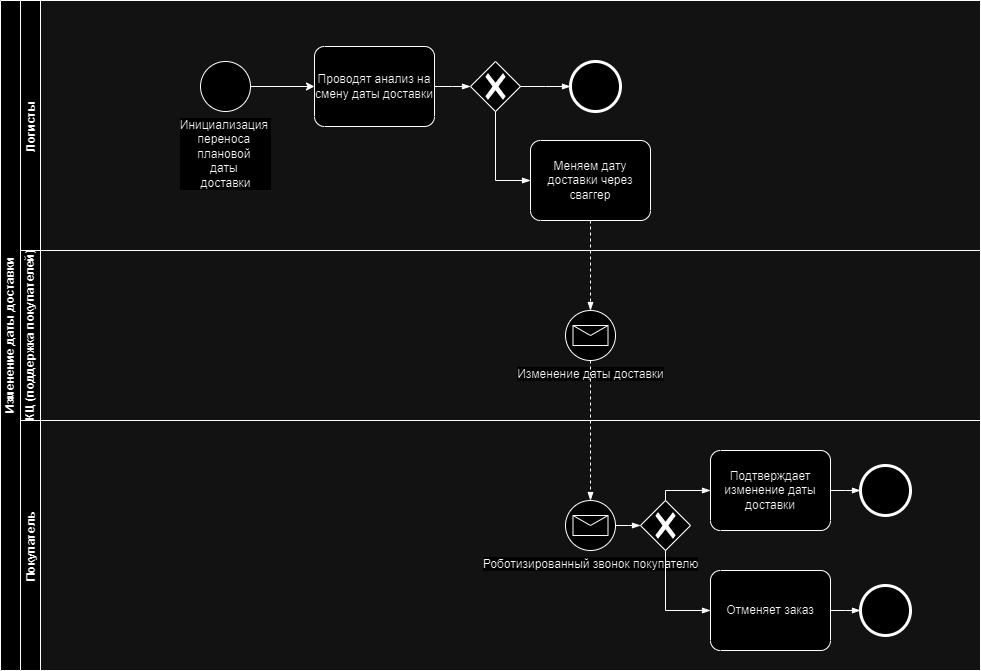

The diagram above was exported from draw.io. Its source (the exported page's mxGraphModel, read from the mxfile embedded in the PNG):
<mxGraphModel dx="2074" dy="2718" grid="1" gridSize="10" guides="1" tooltips="1" connect="1" arrows="1" fold="1" page="0" pageScale="1" pageWidth="827" pageHeight="1169" math="0" shadow="0">
  <root>
    <mxCell id="0" />
    <mxCell id="1" parent="0" />
    <mxCell id="tADJbYhTkMRDe6y0abn6-1" value="Изменение даты доставки" style="swimlane;html=1;childLayout=stackLayout;resizeParent=1;resizeParentMax=0;horizontal=0;startSize=20;horizontalStack=0;" parent="1" vertex="1">
      <mxGeometry x="20" y="-1280" width="980" height="670" as="geometry" />
    </mxCell>
    <mxCell id="tADJbYhTkMRDe6y0abn6-6" value="Логисты" style="swimlane;startSize=20;horizontal=0;" parent="tADJbYhTkMRDe6y0abn6-1" vertex="1">
      <mxGeometry x="20" width="960" height="250" as="geometry" />
    </mxCell>
    <mxCell id="tADJbYhTkMRDe6y0abn6-8" value="Проводят анализ на смену даты доставки" style="points=[[0.25,0,0],[0.5,0,0],[0.75,0,0],[1,0.25,0],[1,0.5,0],[1,0.75,0],[0.75,1,0],[0.5,1,0],[0.25,1,0],[0,0.75,0],[0,0.5,0],[0,0.25,0]];shape=mxgraph.bpmn.task;whiteSpace=wrap;rectStyle=rounded;size=10;taskMarker=abstract;" parent="tADJbYhTkMRDe6y0abn6-6" vertex="1">
      <mxGeometry x="294" y="46" width="120" height="80" as="geometry" />
    </mxCell>
    <mxCell id="tADJbYhTkMRDe6y0abn6-10" value="" style="points=[[0.25,0.25,0],[0.5,0,0],[0.75,0.25,0],[1,0.5,0],[0.75,0.75,0],[0.5,1,0],[0.25,0.75,0],[0,0.5,0]];shape=mxgraph.bpmn.gateway2;html=1;verticalLabelPosition=bottom;labelBackgroundColor=#ffffff;verticalAlign=top;align=center;perimeter=rhombusPerimeter;outlineConnect=0;outline=none;symbol=none;gwType=exclusive;" parent="tADJbYhTkMRDe6y0abn6-6" vertex="1">
      <mxGeometry x="450" y="61" width="50" height="50" as="geometry" />
    </mxCell>
    <mxCell id="tADJbYhTkMRDe6y0abn6-11" value="" style="edgeStyle=elbowEdgeStyle;fontSize=12;html=1;endArrow=blockThin;endFill=1;rounded=0;exitX=1;exitY=0.5;exitDx=0;exitDy=0;exitPerimeter=0;entryX=0;entryY=0.5;entryDx=0;entryDy=0;entryPerimeter=0;" parent="tADJbYhTkMRDe6y0abn6-6" source="tADJbYhTkMRDe6y0abn6-8" target="tADJbYhTkMRDe6y0abn6-10" edge="1">
      <mxGeometry width="160" relative="1" as="geometry">
        <mxPoint x="380" y="236" as="sourcePoint" />
        <mxPoint x="540" y="236" as="targetPoint" />
      </mxGeometry>
    </mxCell>
    <mxCell id="tADJbYhTkMRDe6y0abn6-12" value="" style="points=[[0.145,0.145,0],[0.5,0,0],[0.855,0.145,0],[1,0.5,0],[0.855,0.855,0],[0.5,1,0],[0.145,0.855,0],[0,0.5,0]];shape=mxgraph.bpmn.event;html=1;verticalLabelPosition=bottom;labelBackgroundColor=#ffffff;verticalAlign=top;align=center;perimeter=ellipsePerimeter;outlineConnect=0;aspect=fixed;outline=end;symbol=terminate2;" parent="tADJbYhTkMRDe6y0abn6-6" vertex="1">
      <mxGeometry x="550" y="61" width="50" height="50" as="geometry" />
    </mxCell>
    <mxCell id="tADJbYhTkMRDe6y0abn6-13" value="" style="edgeStyle=elbowEdgeStyle;fontSize=12;html=1;endArrow=blockThin;endFill=1;rounded=0;exitX=1;exitY=0.5;exitDx=0;exitDy=0;exitPerimeter=0;entryX=0;entryY=0.5;entryDx=0;entryDy=0;entryPerimeter=0;" parent="tADJbYhTkMRDe6y0abn6-6" source="tADJbYhTkMRDe6y0abn6-10" target="tADJbYhTkMRDe6y0abn6-12" edge="1">
      <mxGeometry width="160" relative="1" as="geometry">
        <mxPoint x="440" y="86" as="sourcePoint" />
        <mxPoint x="600" y="86" as="targetPoint" />
      </mxGeometry>
    </mxCell>
    <mxCell id="tADJbYhTkMRDe6y0abn6-14" value="Меняем дату доставки через сваггер" style="points=[[0.25,0,0],[0.5,0,0],[0.75,0,0],[1,0.25,0],[1,0.5,0],[1,0.75,0],[0.75,1,0],[0.5,1,0],[0.25,1,0],[0,0.75,0],[0,0.5,0],[0,0.25,0]];shape=mxgraph.bpmn.task;whiteSpace=wrap;rectStyle=rounded;size=10;taskMarker=abstract;" parent="tADJbYhTkMRDe6y0abn6-6" vertex="1">
      <mxGeometry x="510" y="140" width="120" height="80" as="geometry" />
    </mxCell>
    <mxCell id="tADJbYhTkMRDe6y0abn6-15" value="" style="edgeStyle=elbowEdgeStyle;fontSize=12;html=1;endArrow=blockThin;endFill=1;rounded=0;exitX=0.5;exitY=1;exitDx=0;exitDy=0;exitPerimeter=0;entryX=0;entryY=0.5;entryDx=0;entryDy=0;entryPerimeter=0;" parent="tADJbYhTkMRDe6y0abn6-6" source="tADJbYhTkMRDe6y0abn6-10" target="tADJbYhTkMRDe6y0abn6-14" edge="1">
      <mxGeometry width="160" relative="1" as="geometry">
        <mxPoint x="390" y="180" as="sourcePoint" />
        <mxPoint x="550" y="180" as="targetPoint" />
        <Array as="points">
          <mxPoint x="475" y="160" />
        </Array>
      </mxGeometry>
    </mxCell>
    <mxCell id="tADJbYhTkMRDe6y0abn6-34" value="Инициализация&amp;nbsp;&lt;br&gt;переноса&amp;nbsp;&lt;br&gt;плановой&amp;nbsp;&lt;br&gt;даты&amp;nbsp;&lt;br&gt;доставки" style="points=[[0.145,0.145,0],[0.5,0,0],[0.855,0.145,0],[1,0.5,0],[0.855,0.855,0],[0.5,1,0],[0.145,0.855,0],[0,0.5,0]];shape=mxgraph.bpmn.event;html=1;verticalLabelPosition=bottom;labelBackgroundColor=#ffffff;verticalAlign=top;align=center;perimeter=ellipsePerimeter;outlineConnect=0;aspect=fixed;outline=standard;symbol=general;" parent="tADJbYhTkMRDe6y0abn6-6" vertex="1">
      <mxGeometry x="180" y="61" width="50" height="50" as="geometry" />
    </mxCell>
    <mxCell id="tADJbYhTkMRDe6y0abn6-35" value="" style="endArrow=classic;html=1;rounded=0;exitX=1;exitY=0.5;exitDx=0;exitDy=0;exitPerimeter=0;entryX=0;entryY=0.5;entryDx=0;entryDy=0;entryPerimeter=0;" parent="tADJbYhTkMRDe6y0abn6-6" source="tADJbYhTkMRDe6y0abn6-34" target="tADJbYhTkMRDe6y0abn6-8" edge="1">
      <mxGeometry width="50" height="50" relative="1" as="geometry">
        <mxPoint x="730" y="430" as="sourcePoint" />
        <mxPoint x="270" y="86" as="targetPoint" />
      </mxGeometry>
    </mxCell>
    <mxCell id="tADJbYhTkMRDe6y0abn6-16" value="КЦ (поддержка покупателей)" style="swimlane;html=1;startSize=20;horizontal=0;" parent="tADJbYhTkMRDe6y0abn6-1" vertex="1">
      <mxGeometry x="20" y="250" width="960" height="170" as="geometry" />
    </mxCell>
    <mxCell id="tADJbYhTkMRDe6y0abn6-17" value="Изменение даты доставки" style="points=[[0.145,0.145,0],[0.5,0,0],[0.855,0.145,0],[1,0.5,0],[0.855,0.855,0],[0.5,1,0],[0.145,0.855,0],[0,0.5,0]];shape=mxgraph.bpmn.event;html=1;verticalLabelPosition=bottom;labelBackgroundColor=#ffffff;verticalAlign=top;align=center;perimeter=ellipsePerimeter;outlineConnect=0;aspect=fixed;outline=standard;symbol=message;" parent="tADJbYhTkMRDe6y0abn6-16" vertex="1">
      <mxGeometry x="545" y="60" width="50" height="50" as="geometry" />
    </mxCell>
    <mxCell id="tADJbYhTkMRDe6y0abn6-20" value="" style="edgeStyle=elbowEdgeStyle;fontSize=12;html=1;endArrow=blockThin;endFill=1;rounded=0;exitX=0.5;exitY=1;exitDx=0;exitDy=0;exitPerimeter=0;entryX=0.5;entryY=0;entryDx=0;entryDy=0;entryPerimeter=0;dashed=1;" parent="tADJbYhTkMRDe6y0abn6-1" source="tADJbYhTkMRDe6y0abn6-14" target="tADJbYhTkMRDe6y0abn6-17" edge="1">
      <mxGeometry width="160" relative="1" as="geometry">
        <mxPoint x="330" y="680" as="sourcePoint" />
        <mxPoint x="490" y="680" as="targetPoint" />
      </mxGeometry>
    </mxCell>
    <mxCell id="tADJbYhTkMRDe6y0abn6-21" value="" style="edgeStyle=elbowEdgeStyle;fontSize=12;html=1;endArrow=blockThin;endFill=1;rounded=0;exitX=0.5;exitY=1;exitDx=0;exitDy=0;exitPerimeter=0;entryX=0.5;entryY=0;entryDx=0;entryDy=0;entryPerimeter=0;dashed=1;" parent="tADJbYhTkMRDe6y0abn6-1" source="tADJbYhTkMRDe6y0abn6-17" target="tADJbYhTkMRDe6y0abn6-23" edge="1">
      <mxGeometry width="160" relative="1" as="geometry">
        <mxPoint x="420" y="720" as="sourcePoint" />
        <mxPoint x="580" y="720" as="targetPoint" />
      </mxGeometry>
    </mxCell>
    <mxCell id="tADJbYhTkMRDe6y0abn6-22" value="Покупатель" style="swimlane;startSize=20;horizontal=0;" parent="tADJbYhTkMRDe6y0abn6-1" vertex="1">
      <mxGeometry x="20" y="420" width="960" height="250" as="geometry" />
    </mxCell>
    <mxCell id="tADJbYhTkMRDe6y0abn6-23" value="Роботизированный звонок покупателю" style="points=[[0.145,0.145,0],[0.5,0,0],[0.855,0.145,0],[1,0.5,0],[0.855,0.855,0],[0.5,1,0],[0.145,0.855,0],[0,0.5,0]];shape=mxgraph.bpmn.event;html=1;verticalLabelPosition=bottom;labelBackgroundColor=#ffffff;verticalAlign=top;align=center;perimeter=ellipsePerimeter;outlineConnect=0;aspect=fixed;outline=standard;symbol=message;" parent="tADJbYhTkMRDe6y0abn6-22" vertex="1">
      <mxGeometry x="545" y="80" width="50" height="50" as="geometry" />
    </mxCell>
    <mxCell id="tADJbYhTkMRDe6y0abn6-24" value="Подтверждает изменение даты доставки" style="points=[[0.25,0,0],[0.5,0,0],[0.75,0,0],[1,0.25,0],[1,0.5,0],[1,0.75,0],[0.75,1,0],[0.5,1,0],[0.25,1,0],[0,0.75,0],[0,0.5,0],[0,0.25,0]];shape=mxgraph.bpmn.task;whiteSpace=wrap;rectStyle=rounded;size=10;taskMarker=abstract;" parent="tADJbYhTkMRDe6y0abn6-22" vertex="1">
      <mxGeometry x="690" y="30" width="120" height="80" as="geometry" />
    </mxCell>
    <mxCell id="tADJbYhTkMRDe6y0abn6-25" value="Отменяет заказ" style="points=[[0.25,0,0],[0.5,0,0],[0.75,0,0],[1,0.25,0],[1,0.5,0],[1,0.75,0],[0.75,1,0],[0.5,1,0],[0.25,1,0],[0,0.75,0],[0,0.5,0],[0,0.25,0]];shape=mxgraph.bpmn.task;whiteSpace=wrap;rectStyle=rounded;size=10;taskMarker=abstract;" parent="tADJbYhTkMRDe6y0abn6-22" vertex="1">
      <mxGeometry x="690" y="150" width="120" height="80" as="geometry" />
    </mxCell>
    <mxCell id="tADJbYhTkMRDe6y0abn6-26" value="" style="points=[[0.25,0.25,0],[0.5,0,0],[0.75,0.25,0],[1,0.5,0],[0.75,0.75,0],[0.5,1,0],[0.25,0.75,0],[0,0.5,0]];shape=mxgraph.bpmn.gateway2;html=1;verticalLabelPosition=bottom;labelBackgroundColor=#ffffff;verticalAlign=top;align=center;perimeter=rhombusPerimeter;outlineConnect=0;outline=none;symbol=none;gwType=exclusive;" parent="tADJbYhTkMRDe6y0abn6-22" vertex="1">
      <mxGeometry x="620" y="80" width="50" height="50" as="geometry" />
    </mxCell>
    <mxCell id="tADJbYhTkMRDe6y0abn6-27" value="" style="edgeStyle=elbowEdgeStyle;fontSize=12;html=1;endArrow=blockThin;endFill=1;rounded=0;exitX=1;exitY=0.5;exitDx=0;exitDy=0;exitPerimeter=0;entryX=0;entryY=0.5;entryDx=0;entryDy=0;entryPerimeter=0;" parent="tADJbYhTkMRDe6y0abn6-22" source="tADJbYhTkMRDe6y0abn6-23" target="tADJbYhTkMRDe6y0abn6-26" edge="1">
      <mxGeometry width="160" relative="1" as="geometry">
        <mxPoint x="640" y="110" as="sourcePoint" />
        <mxPoint x="800" y="110" as="targetPoint" />
      </mxGeometry>
    </mxCell>
    <mxCell id="tADJbYhTkMRDe6y0abn6-28" value="" style="edgeStyle=elbowEdgeStyle;fontSize=12;html=1;endArrow=blockThin;endFill=1;rounded=0;exitX=0.5;exitY=0;exitDx=0;exitDy=0;exitPerimeter=0;entryX=0;entryY=0.5;entryDx=0;entryDy=0;entryPerimeter=0;" parent="tADJbYhTkMRDe6y0abn6-22" source="tADJbYhTkMRDe6y0abn6-26" target="tADJbYhTkMRDe6y0abn6-24" edge="1">
      <mxGeometry width="160" relative="1" as="geometry">
        <mxPoint x="640" y="110" as="sourcePoint" />
        <mxPoint x="800" y="110" as="targetPoint" />
        <Array as="points">
          <mxPoint x="645" y="70" />
        </Array>
      </mxGeometry>
    </mxCell>
    <mxCell id="tADJbYhTkMRDe6y0abn6-29" value="" style="edgeStyle=elbowEdgeStyle;fontSize=12;html=1;endArrow=blockThin;endFill=1;rounded=0;exitX=0.5;exitY=1;exitDx=0;exitDy=0;exitPerimeter=0;entryX=0;entryY=0.5;entryDx=0;entryDy=0;entryPerimeter=0;" parent="tADJbYhTkMRDe6y0abn6-22" source="tADJbYhTkMRDe6y0abn6-26" target="tADJbYhTkMRDe6y0abn6-25" edge="1">
      <mxGeometry width="160" relative="1" as="geometry">
        <mxPoint x="640" y="110" as="sourcePoint" />
        <mxPoint x="800" y="110" as="targetPoint" />
        <Array as="points">
          <mxPoint x="645" y="160" />
        </Array>
      </mxGeometry>
    </mxCell>
    <mxCell id="tADJbYhTkMRDe6y0abn6-30" value="" style="points=[[0.145,0.145,0],[0.5,0,0],[0.855,0.145,0],[1,0.5,0],[0.855,0.855,0],[0.5,1,0],[0.145,0.855,0],[0,0.5,0]];shape=mxgraph.bpmn.event;html=1;verticalLabelPosition=bottom;labelBackgroundColor=#ffffff;verticalAlign=top;align=center;perimeter=ellipsePerimeter;outlineConnect=0;aspect=fixed;outline=end;symbol=terminate2;" parent="tADJbYhTkMRDe6y0abn6-22" vertex="1">
      <mxGeometry x="840" y="45" width="50" height="50" as="geometry" />
    </mxCell>
    <mxCell id="tADJbYhTkMRDe6y0abn6-31" value="" style="points=[[0.145,0.145,0],[0.5,0,0],[0.855,0.145,0],[1,0.5,0],[0.855,0.855,0],[0.5,1,0],[0.145,0.855,0],[0,0.5,0]];shape=mxgraph.bpmn.event;html=1;verticalLabelPosition=bottom;labelBackgroundColor=#ffffff;verticalAlign=top;align=center;perimeter=ellipsePerimeter;outlineConnect=0;aspect=fixed;outline=end;symbol=terminate2;" parent="tADJbYhTkMRDe6y0abn6-22" vertex="1">
      <mxGeometry x="840" y="165" width="50" height="50" as="geometry" />
    </mxCell>
    <mxCell id="tADJbYhTkMRDe6y0abn6-32" value="" style="edgeStyle=elbowEdgeStyle;fontSize=12;html=1;endArrow=blockThin;endFill=1;rounded=0;entryX=0;entryY=0.5;entryDx=0;entryDy=0;entryPerimeter=0;exitX=1;exitY=0.5;exitDx=0;exitDy=0;exitPerimeter=0;" parent="tADJbYhTkMRDe6y0abn6-22" source="tADJbYhTkMRDe6y0abn6-24" target="tADJbYhTkMRDe6y0abn6-30" edge="1">
      <mxGeometry width="160" relative="1" as="geometry">
        <mxPoint x="640" y="110" as="sourcePoint" />
        <mxPoint x="800" y="110" as="targetPoint" />
      </mxGeometry>
    </mxCell>
    <mxCell id="tADJbYhTkMRDe6y0abn6-33" value="" style="edgeStyle=elbowEdgeStyle;fontSize=12;html=1;endArrow=blockThin;endFill=1;rounded=0;entryX=0;entryY=0.5;entryDx=0;entryDy=0;entryPerimeter=0;exitX=1;exitY=0.5;exitDx=0;exitDy=0;exitPerimeter=0;" parent="tADJbYhTkMRDe6y0abn6-22" source="tADJbYhTkMRDe6y0abn6-25" target="tADJbYhTkMRDe6y0abn6-31" edge="1">
      <mxGeometry width="160" relative="1" as="geometry">
        <mxPoint x="640" y="110" as="sourcePoint" />
        <mxPoint x="800" y="110" as="targetPoint" />
      </mxGeometry>
    </mxCell>
  </root>
</mxGraphModel>